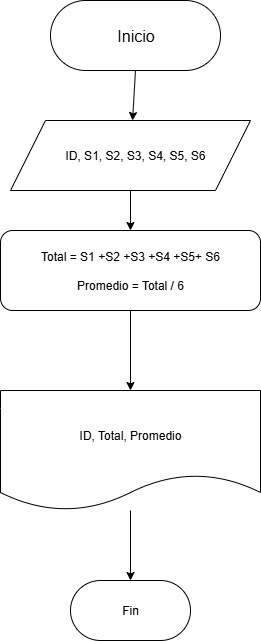

The diagram above was exported from draw.io. Its source (the exported page's mxGraphModel, read from the mxfile embedded in the PNG):
<mxGraphModel dx="1418" dy="786" grid="1" gridSize="10" guides="1" tooltips="1" connect="1" arrows="1" fold="1" page="1" pageScale="1" pageWidth="827" pageHeight="1169" math="0" shadow="0">
  <root>
    <mxCell id="0" />
    <mxCell id="1" parent="0" />
    <mxCell id="FT5mO08Z5625g63ie9Jw-1" value="" style="rounded=1;whiteSpace=wrap;html=1;arcSize=50;" vertex="1" parent="1">
      <mxGeometry x="320" y="30" width="170" height="70" as="geometry" />
    </mxCell>
    <mxCell id="FT5mO08Z5625g63ie9Jw-2" value="&lt;font style=&quot;font-size: 16px;&quot;&gt;Inicio&lt;/font&gt;" style="text;html=1;align=center;verticalAlign=middle;whiteSpace=wrap;rounded=0;" vertex="1" parent="1">
      <mxGeometry x="362.5" y="40" width="85" height="50" as="geometry" />
    </mxCell>
    <mxCell id="FT5mO08Z5625g63ie9Jw-5" value="" style="endArrow=classic;html=1;rounded=0;exitX=0.5;exitY=1;exitDx=0;exitDy=0;" edge="1" parent="1" source="FT5mO08Z5625g63ie9Jw-1" target="FT5mO08Z5625g63ie9Jw-6">
      <mxGeometry width="50" height="50" relative="1" as="geometry">
        <mxPoint x="390" y="330" as="sourcePoint" />
        <mxPoint x="405" y="170" as="targetPoint" />
      </mxGeometry>
    </mxCell>
    <mxCell id="FT5mO08Z5625g63ie9Jw-11" value="" style="edgeStyle=orthogonalEdgeStyle;rounded=0;orthogonalLoop=1;jettySize=auto;html=1;" edge="1" parent="1" source="FT5mO08Z5625g63ie9Jw-6" target="FT5mO08Z5625g63ie9Jw-9">
      <mxGeometry relative="1" as="geometry" />
    </mxCell>
    <mxCell id="FT5mO08Z5625g63ie9Jw-6" value="" style="shape=parallelogram;perimeter=parallelogramPerimeter;whiteSpace=wrap;html=1;fixedSize=1;size=35;" vertex="1" parent="1">
      <mxGeometry x="280" y="150" width="240" height="70" as="geometry" />
    </mxCell>
    <mxCell id="FT5mO08Z5625g63ie9Jw-7" value="ID, S1, S2, S3, S4, S5, S6" style="text;html=1;align=center;verticalAlign=middle;whiteSpace=wrap;rounded=0;" vertex="1" parent="1">
      <mxGeometry x="320" y="170" width="170" height="30" as="geometry" />
    </mxCell>
    <mxCell id="FT5mO08Z5625g63ie9Jw-14" value="" style="edgeStyle=orthogonalEdgeStyle;rounded=0;orthogonalLoop=1;jettySize=auto;html=1;" edge="1" parent="1" source="FT5mO08Z5625g63ie9Jw-9" target="FT5mO08Z5625g63ie9Jw-13">
      <mxGeometry relative="1" as="geometry" />
    </mxCell>
    <mxCell id="FT5mO08Z5625g63ie9Jw-9" value="" style="rounded=1;whiteSpace=wrap;html=1;" vertex="1" parent="1">
      <mxGeometry x="270" y="260" width="260" height="80" as="geometry" />
    </mxCell>
    <mxCell id="FT5mO08Z5625g63ie9Jw-12" value="Total = S1 +S2 +S3 +S4 +S5+ S6&lt;div&gt;&lt;br&gt;&lt;/div&gt;&lt;div&gt;Promedio = Total / 6&lt;/div&gt;" style="text;html=1;align=center;verticalAlign=middle;whiteSpace=wrap;rounded=0;" vertex="1" parent="1">
      <mxGeometry x="290" y="280" width="220" height="40" as="geometry" />
    </mxCell>
    <mxCell id="FT5mO08Z5625g63ie9Jw-17" value="" style="edgeStyle=orthogonalEdgeStyle;rounded=0;orthogonalLoop=1;jettySize=auto;html=1;" edge="1" parent="1" source="FT5mO08Z5625g63ie9Jw-13" target="FT5mO08Z5625g63ie9Jw-16">
      <mxGeometry relative="1" as="geometry" />
    </mxCell>
    <mxCell id="FT5mO08Z5625g63ie9Jw-13" value="" style="shape=document;whiteSpace=wrap;html=1;boundedLbl=1;rounded=1;" vertex="1" parent="1">
      <mxGeometry x="270" y="420" width="260" height="120" as="geometry" />
    </mxCell>
    <mxCell id="FT5mO08Z5625g63ie9Jw-15" value="ID, Total, Promedio" style="text;html=1;align=center;verticalAlign=middle;whiteSpace=wrap;rounded=0;" vertex="1" parent="1">
      <mxGeometry x="320" y="450" width="160" height="30" as="geometry" />
    </mxCell>
    <mxCell id="FT5mO08Z5625g63ie9Jw-16" value="" style="whiteSpace=wrap;html=1;rounded=1;arcSize=50;" vertex="1" parent="1">
      <mxGeometry x="340" y="610" width="120" height="60" as="geometry" />
    </mxCell>
    <mxCell id="FT5mO08Z5625g63ie9Jw-18" value="Fin" style="text;html=1;align=center;verticalAlign=middle;whiteSpace=wrap;rounded=0;" vertex="1" parent="1">
      <mxGeometry x="370" y="625" width="60" height="30" as="geometry" />
    </mxCell>
  </root>
</mxGraphModel>